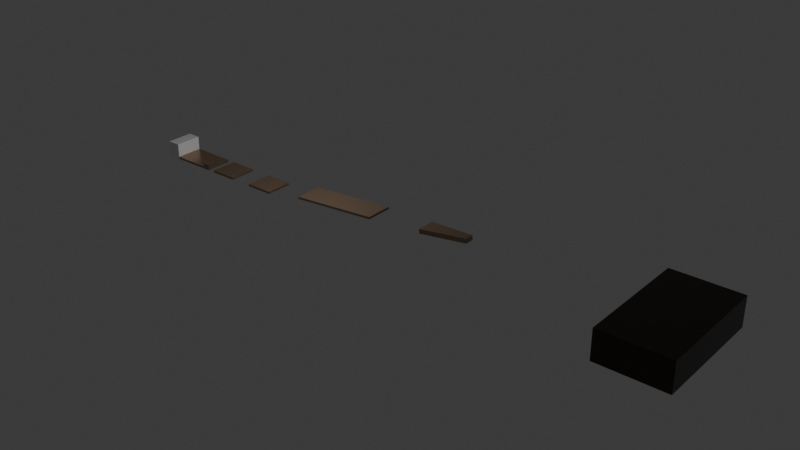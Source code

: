 # Source: stage_ground.blend  (saved by Blender 4.3.34; exported with 4.5.12 LTS)
import bpy
from mathutils import Matrix  # noqa: F401  (used for matrix-valued properties, if any)

bpy.ops.wm.read_factory_settings(use_empty=True)
scene = bpy.context.scene
scene.name = 'Scene'

# ---- collections
col_collection = bpy.data.collections.new('Collection'); scene.collection.children.link(col_collection)
col_01start = bpy.data.collections.new('01Start'); scene.collection.children.link(col_01start)
col_02wallrun = bpy.data.collections.new('02Wallrun'); scene.collection.children.link(col_02wallrun)
col_03wireaction = bpy.data.collections.new('03WireAction'); scene.collection.children.link(col_03wireaction)
col_04rimit5minites = bpy.data.collections.new('04Rimit5minites'); scene.collection.children.link(col_04rimit5minites)
col_mainstage = bpy.data.collections.new('MainStage'); scene.collection.children.link(col_mainstage)

# ---- materials (node trees are filled in below, after node groups)
mat_material_002 = bpy.data.materials.new('Material.002')
mat_material_002.roughness = 0.5
mat_metaru = bpy.data.materials.new('metaru')
mat_metaru.diffuse_color = (0.3916, 0.2705, 0.1845, 1.0)
mat_metaru.roughness = 0.8556
mat_metaru.metallic = 0.8
mat_metaru_001 = bpy.data.materials.new('metaru.001')
mat_metaru_001.diffuse_color = (0.05613, 0.04519, 0.0382, 1.0)
mat_metaru_001.roughness = 0.3
mat_metaru_001.metallic = 0.8

# ---- material node trees
mat_material_002.use_nodes = True; mat_material_002.node_tree.nodes.clear()
_N = mat_material_002.node_tree.nodes; _L = mat_material_002.node_tree.links
n0 = _N.new('ShaderNodeBsdfPrincipled'); n0.name = 'プリンシプルBSDF'; n0.location = (10, 300)
n1 = _N.new('ShaderNodeOutputMaterial'); n1.name = 'マテリアル出力'; n1.location = (300, 300)
n2 = _N.new('ShaderNodeNormalMap'); n2.name = 'ノーマルマップ'; n2.location = (-300, -300)
n2.label = 'Normal/Map'
n2.inputs[0].default_value = 0.0
_L.new(n0.outputs[0], n1.inputs[0])
_L.new(n2.outputs[0], n0.inputs[5])
n1.is_active_output = True
mat_metaru.use_nodes = True; mat_metaru.node_tree.nodes.clear()
_N = mat_metaru.node_tree.nodes; _L = mat_metaru.node_tree.links
n0 = _N.new('ShaderNodeBsdfPrincipled'); n0.name = 'プリンシプルBSDF'; n0.location = (10, 300)
n0.inputs[0].default_value = (0.3916, 0.2705, 0.1845, 1.0)
n0.inputs[1].default_value = 0.8
n0.inputs[2].default_value = 0.3
n1 = _N.new('ShaderNodeOutputMaterial'); n1.name = 'マテリアル出力'; n1.location = (300, 300)
n2 = _N.new('ShaderNodeNormalMap'); n2.name = 'ノーマルマップ'; n2.location = (-300, -300)
n2.label = 'Normal/Map'
n2.inputs[0].default_value = 0.0
_L.new(n0.outputs[0], n1.inputs[0])
_L.new(n2.outputs[0], n0.inputs[5])
n1.is_active_output = True
mat_metaru_001.use_nodes = True; mat_metaru_001.node_tree.nodes.clear()
_N = mat_metaru_001.node_tree.nodes; _L = mat_metaru_001.node_tree.links
n0 = _N.new('ShaderNodeBsdfPrincipled'); n0.name = 'プリンシプルBSDF'; n0.location = (10, 300)
n0.inputs[0].default_value = (0.05613, 0.04519, 0.0382, 1.0)
n0.inputs[1].default_value = 0.8
n0.inputs[2].default_value = 0.3
n1 = _N.new('ShaderNodeOutputMaterial'); n1.name = 'マテリアル出力'; n1.location = (300, 300)
n2 = _N.new('ShaderNodeNormalMap'); n2.name = 'ノーマルマップ'; n2.location = (-300, -300)
n2.label = 'Normal/Map'
n2.inputs[0].default_value = 0.0
_L.new(n0.outputs[0], n1.inputs[0])
_L.new(n2.outputs[0], n0.inputs[5])
n1.is_active_output = True

# ---- world
world_world = bpy.data.worlds.new('World'); scene.world = world_world
world_world.use_nodes = True; world_world.node_tree.nodes.clear()
_N = world_world.node_tree.nodes; _L = world_world.node_tree.links
n0 = _N.new('ShaderNodeOutputWorld'); n0.name = 'World Output'; n0.location = (300, 300)
n1 = _N.new('ShaderNodeBackground'); n1.name = 'Background'; n1.location = (10, 300)
n1.inputs[0].default_value = (0.05088, 0.05088, 0.05088, 1.0)
_L.new(n1.outputs[0], n0.inputs[0])
n0.is_active_output = True
world_world.color = (0.05088, 0.05088, 0.05088)
world_world.sun_shadow_jitter_overblur = 0.0

# ---- lights
light_light = bpy.data.lights.new('Light', 'POINT')
light_light.energy = 1000.0
light_light.shadow_soft_size = 0.1

# ---- meshes
me_cube_002 = bpy.data.meshes.new('Cube.002')
me_cube_002.from_pydata([(1.0, 1.0, 1.0), (1.0, 1.0, -1.0), (1.0, -1.0, 1.0), (1.0, -1.0, -1.0), (-1.0, 1.0, 1.0), (-1.0, 1.0, -1.0), (-1.0, -1.0, 1.0), (-1.0, -1.0, -1.0)], [], [(0, 4, 6, 2), (3, 2, 6, 7), (7, 6, 4, 5), (5, 1, 3, 7), (1, 0, 2, 3), (5, 4, 0, 1)])
me_cube_002.polygons.foreach_set('use_smooth', [True] * 6)
_k = set([(0, 1), (0, 2), (0, 4), (1, 3), (1, 5), (2, 3), (2, 6), (3, 7), (4, 5), (4, 6), (5, 7), (6, 7)])
me_cube_002.attributes.new('sharp_edge', 'BOOLEAN', 'EDGE').data.foreach_set('value', [ (min(e.vertices), max(e.vertices)) in _k for e in me_cube_002.edges])
_uv = me_cube_002.uv_layers.new(name='UVMap')
_uv.uv.foreach_set('vector', [0.625, 0.5, 0.875, 0.5, 0.875, 0.75, 0.625, 0.75, 0.375, 0.75, 0.625, 0.75, 0.625, 1.0, 0.375, 1.0, 0.375, 0.0, 0.625, 0.0, 0.625, 0.25, 0.375, 0.25, 0.125, 0.5, 0.375, 0.5, 0.375, 0.75, 0.125, 0.75, 0.375, 0.5, 0.625, 0.5, 0.625, 0.75, 0.375, 0.75, 0.375, 0.25, 0.625, 0.25, 0.625, 0.5, 0.375, 0.5])
me_cube_002.materials.append(mat_material_002)
me_cube_002.update()
me_cube_002.normals_split_custom_set([tuple(v) for v in zip(*[iter([0.0, 0.0, 1.0, 0.0, 0.0, 1.0, 0.0, 0.0, 1.0, 0.0, 0.0, 1.0, 0.0, -1.0, 0.0, 0.0, -1.0, 0.0, 0.0, -1.0, 0.0, 0.0, -1.0, 0.0, -1.0, 0.0, 0.0, -1.0, 0.0, 0.0, -1.0, 0.0, 0.0, -1.0, 0.0, 0.0, 0.0, 0.0, -1.0, 0.0, 0.0, -1.0, 0.0, 0.0, -1.0, 0.0, 0.0, -1.0, 1.0, 0.0, 0.0, 1.0, 0.0, 0.0, 1.0, 0.0, 0.0, 1.0, 0.0, 0.0, 0.0, 1.0, 0.0, 0.0, 1.0, 0.0, 0.0, 1.0, 0.0, 0.0, 1.0, 0.0])] * 3)])
me_cube_001 = bpy.data.meshes.new('Cube.001')
me_cube_001.from_pydata([(1.0, 1.0, 1.0), (1.0, 1.0, -1.0), (1.0, -1.0, 1.0), (1.0, -1.0, -1.0), (-1.0, 1.0, 1.0), (-1.0, 1.0, -1.0), (-1.0, -1.0, 1.0), (-1.0, -1.0, -1.0)], [], [(0, 4, 6, 2), (3, 2, 6, 7), (7, 6, 4, 5), (5, 1, 3, 7), (1, 0, 2, 3), (5, 4, 0, 1)])
me_cube_001.polygons.foreach_set('use_smooth', [True] * 6)
_k = set([(0, 1), (0, 2), (0, 4), (1, 3), (1, 5), (2, 3), (2, 6), (3, 7), (4, 5), (4, 6), (5, 7), (6, 7)])
me_cube_001.attributes.new('sharp_edge', 'BOOLEAN', 'EDGE').data.foreach_set('value', [ (min(e.vertices), max(e.vertices)) in _k for e in me_cube_001.edges])
_uv = me_cube_001.uv_layers.new(name='UVMap')
_uv.uv.foreach_set('vector', [0.625, 0.5, 0.875, 0.5, 0.875, 0.75, 0.625, 0.75, 0.375, 0.75, 0.625, 0.75, 0.625, 1.0, 0.375, 1.0, 0.375, 0.0, 0.625, 0.0, 0.625, 0.25, 0.375, 0.25, 0.125, 0.5, 0.375, 0.5, 0.375, 0.75, 0.125, 0.75, 0.375, 0.5, 0.625, 0.5, 0.625, 0.75, 0.375, 0.75, 0.375, 0.25, 0.625, 0.25, 0.625, 0.5, 0.375, 0.5])
me_cube_001.materials.append(mat_metaru)
me_cube_001.update()
me_cube_001.normals_split_custom_set([tuple(v) for v in zip(*[iter([0.0, 0.0, 1.0, 0.0, 0.0, 1.0, 0.0, 0.0, 1.0, 0.0, 0.0, 1.0, 0.0, -1.0, 0.0, 0.0, -1.0, 0.0, 0.0, -1.0, 0.0, 0.0, -1.0, 0.0, -1.0, 0.0, 0.0, -1.0, 0.0, 0.0, -1.0, 0.0, 0.0, -1.0, 0.0, 0.0, 0.0, 0.0, -1.0, 0.0, 0.0, -1.0, 0.0, 0.0, -1.0, 0.0, 0.0, -1.0, 1.0, 0.0, 0.0, 1.0, 0.0, 0.0, 1.0, 0.0, 0.0, 1.0, 0.0, 0.0, 0.0, 1.0, 0.0, 0.0, 1.0, 0.0, 0.0, 1.0, 0.0, 0.0, 1.0, 0.0])] * 3)])
me_cube_006 = bpy.data.meshes.new('Cube.006')
me_cube_006.from_pydata([(-1.0, -1.0, -1.0), (-1.0, -1.0, 1.0), (-1.0, 1.0, -1.0), (-1.0, 1.0, 1.0), (1.0, -1.0, -1.0), (1.0, -1.0, 1.0), (1.0, 1.0, -1.0), (1.0, 1.0, 1.0)], [], [(0, 1, 3, 2), (2, 3, 7, 6), (6, 7, 5, 4), (4, 5, 1, 0), (2, 6, 4, 0), (7, 3, 1, 5)])
me_cube_006.polygons.foreach_set('use_smooth', [True] * 6)
_k = set([(0, 1), (0, 2), (0, 4), (1, 3), (1, 5), (2, 3), (2, 6), (3, 7), (4, 5), (4, 6), (5, 7), (6, 7)])
me_cube_006.attributes.new('sharp_edge', 'BOOLEAN', 'EDGE').data.foreach_set('value', [ (min(e.vertices), max(e.vertices)) in _k for e in me_cube_006.edges])
_uv = me_cube_006.uv_layers.new(name='UVMap')
_uv.uv.foreach_set('vector', [0.375, 0.0, 0.625, 0.0, 0.625, 0.25, 0.375, 0.25, 0.375, 0.25, 0.625, 0.25, 0.625, 0.5, 0.375, 0.5, 0.375, 0.5, 0.625, 0.5, 0.625, 0.75, 0.375, 0.75, 0.375, 0.75, 0.625, 0.75, 0.625, 1.0, 0.375, 1.0, 0.125, 0.5, 0.375, 0.5, 0.375, 0.75, 0.125, 0.75, 0.625, 0.5, 0.875, 0.5, 0.875, 0.75, 0.625, 0.75])
me_cube_006.materials.append(mat_metaru)
me_cube_006.update()
me_cube_006.normals_split_custom_set([tuple(v) for v in zip(*[iter([-1.0, 0.0, 0.0, -1.0, 0.0, 0.0, -1.0, 0.0, 0.0, -1.0, 0.0, 0.0, 0.0, 1.0, 0.0, 0.0, 1.0, 0.0, 0.0, 1.0, 0.0, 0.0, 1.0, 0.0, 1.0, 0.0, 0.0, 1.0, 0.0, 0.0, 1.0, 0.0, 0.0, 1.0, 0.0, 0.0, 0.0, -1.0, 0.0, 0.0, -1.0, 0.0, 0.0, -1.0, 0.0, 0.0, -1.0, 0.0, 0.0, 0.0, -1.0, 0.0, 0.0, -1.0, 0.0, 0.0, -1.0, 0.0, 0.0, -1.0, 0.0, 0.0, 1.0, 0.0, 0.0, 1.0, 0.0, 0.0, 1.0, 0.0, 0.0, 1.0])] * 3)])
me_cube_019 = bpy.data.meshes.new('Cube.019')
me_cube_019.from_pydata([(1.0, 1.0, 1.0), (1.0, 1.0, -1.0), (1.0, -1.0, 1.0), (1.0, -1.0, -1.0), (-1.0, 1.0, 1.0), (-1.0, 1.0, -1.0), (-1.0, -1.0, 1.0), (-1.0, -1.0, -1.0)], [], [(0, 4, 6, 2), (3, 2, 6, 7), (7, 6, 4, 5), (5, 1, 3, 7), (1, 0, 2, 3), (5, 4, 0, 1)])
me_cube_019.polygons.foreach_set('use_smooth', [True] * 6)
_k = set([(0, 1), (0, 2), (0, 4), (1, 3), (1, 5), (2, 3), (2, 6), (3, 7), (4, 5), (4, 6), (5, 7), (6, 7)])
me_cube_019.attributes.new('sharp_edge', 'BOOLEAN', 'EDGE').data.foreach_set('value', [ (min(e.vertices), max(e.vertices)) in _k for e in me_cube_019.edges])
_uv = me_cube_019.uv_layers.new(name='UVMap')
_uv.uv.foreach_set('vector', [0.625, 0.5, 0.875, 0.5, 0.875, 0.75, 0.625, 0.75, 0.375, 0.75, 0.625, 0.75, 0.625, 1.0, 0.375, 1.0, 0.375, 0.0, 0.625, 0.0, 0.625, 0.25, 0.375, 0.25, 0.125, 0.5, 0.375, 0.5, 0.375, 0.75, 0.125, 0.75, 0.375, 0.5, 0.625, 0.5, 0.625, 0.75, 0.375, 0.75, 0.375, 0.25, 0.625, 0.25, 0.625, 0.5, 0.375, 0.5])
me_cube_019.materials.append(mat_metaru)
me_cube_019.update()
me_cube_019.normals_split_custom_set([tuple(v) for v in zip(*[iter([0.0, 0.0, 1.0, 0.0, 0.0, 1.0, 0.0, 0.0, 1.0, 0.0, 0.0, 1.0, 0.0, -1.0, 0.0, 0.0, -1.0, 0.0, 0.0, -1.0, 0.0, 0.0, -1.0, 0.0, -1.0, 0.0, 0.0, -1.0, 0.0, 0.0, -1.0, 0.0, 0.0, -1.0, 0.0, 0.0, 0.0, 0.0, -1.0, 0.0, 0.0, -1.0, 0.0, 0.0, -1.0, 0.0, 0.0, -1.0, 1.0, 0.0, 0.0, 1.0, 0.0, 0.0, 1.0, 0.0, 0.0, 1.0, 0.0, 0.0, 0.0, 1.0, 0.0, 0.0, 1.0, 0.0, 0.0, 1.0, 0.0, 0.0, 1.0, 0.0])] * 3)])
me_cube_021 = bpy.data.meshes.new('Cube.021')
me_cube_021.from_pydata([(1.0, 1.0, 1.0), (1.0, 1.0, -1.0), (1.0, -1.0, 1.0), (1.0, -1.0, -1.0), (-1.0, 1.0, 1.0), (-1.0, 1.0, -1.0), (-1.0, -1.0, 1.0), (-1.0, -1.0, -1.0)], [], [(0, 4, 6, 2), (3, 2, 6, 7), (7, 6, 4, 5), (5, 1, 3, 7), (1, 0, 2, 3), (5, 4, 0, 1)])
me_cube_021.polygons.foreach_set('use_smooth', [True] * 6)
_k = set([(0, 1), (0, 2), (0, 4), (1, 3), (1, 5), (2, 3), (2, 6), (3, 7), (4, 5), (4, 6), (5, 7), (6, 7)])
me_cube_021.attributes.new('sharp_edge', 'BOOLEAN', 'EDGE').data.foreach_set('value', [ (min(e.vertices), max(e.vertices)) in _k for e in me_cube_021.edges])
_uv = me_cube_021.uv_layers.new(name='UVMap')
_uv.uv.foreach_set('vector', [0.625, 0.5, 0.875, 0.5, 0.875, 0.75, 0.625, 0.75, 0.375, 0.75, 0.625, 0.75, 0.625, 1.0, 0.375, 1.0, 0.375, 0.0, 0.625, 0.0, 0.625, 0.25, 0.375, 0.25, 0.125, 0.5, 0.375, 0.5, 0.375, 0.75, 0.125, 0.75, 0.375, 0.5, 0.625, 0.5, 0.625, 0.75, 0.375, 0.75, 0.375, 0.25, 0.625, 0.25, 0.625, 0.5, 0.375, 0.5])
me_cube_021.materials.append(mat_metaru)
me_cube_021.update()
me_cube_021.normals_split_custom_set([tuple(v) for v in zip(*[iter([0.0, 0.0, 1.0, 0.0, 0.0, 1.0, 0.0, 0.0, 1.0, 0.0, 0.0, 1.0, 0.0, -1.0, 0.0, 0.0, -1.0, 0.0, 0.0, -1.0, 0.0, 0.0, -1.0, 0.0, -1.0, 0.0, 0.0, -1.0, 0.0, 0.0, -1.0, 0.0, 0.0, -1.0, 0.0, 0.0, 0.0, 0.0, -1.0, 0.0, 0.0, -1.0, 0.0, 0.0, -1.0, 0.0, 0.0, -1.0, 1.0, 0.0, 0.0, 1.0, 0.0, 0.0, 1.0, 0.0, 0.0, 1.0, 0.0, 0.0, 0.0, 1.0, 0.0, 0.0, 1.0, 0.0, 0.0, 1.0, 0.0, 0.0, 1.0, 0.0])] * 3)])
me_cube_022 = bpy.data.meshes.new('Cube.022')
me_cube_022.from_pydata([(1.0, 1.0, 1.0), (1.0, 1.0, -1.0), (1.0, -1.0, 1.0), (1.0, -1.0, -1.0), (-1.0, 1.0, 1.0), (-1.0, 1.0, -1.0), (-1.0, -1.0, 1.0), (-1.0, -1.0, -1.0)], [], [(0, 4, 6, 2), (3, 2, 6, 7), (7, 6, 4, 5), (5, 1, 3, 7), (1, 0, 2, 3), (5, 4, 0, 1)])
me_cube_022.polygons.foreach_set('use_smooth', [True] * 6)
_k = set([(0, 1), (0, 2), (0, 4), (1, 3), (1, 5), (2, 3), (2, 6), (3, 7), (4, 5), (4, 6), (5, 7), (6, 7)])
me_cube_022.attributes.new('sharp_edge', 'BOOLEAN', 'EDGE').data.foreach_set('value', [ (min(e.vertices), max(e.vertices)) in _k for e in me_cube_022.edges])
_uv = me_cube_022.uv_layers.new(name='UVMap')
_uv.uv.foreach_set('vector', [0.625, 0.5, 0.875, 0.5, 0.875, 0.75, 0.625, 0.75, 0.375, 0.75, 0.625, 0.75, 0.625, 1.0, 0.375, 1.0, 0.375, 0.0, 0.625, 0.0, 0.625, 0.25, 0.375, 0.25, 0.125, 0.5, 0.375, 0.5, 0.375, 0.75, 0.125, 0.75, 0.375, 0.5, 0.625, 0.5, 0.625, 0.75, 0.375, 0.75, 0.375, 0.25, 0.625, 0.25, 0.625, 0.5, 0.375, 0.5])
me_cube_022.materials.append(mat_metaru)
me_cube_022.update()
me_cube_022.normals_split_custom_set([tuple(v) for v in zip(*[iter([0.0, 0.0, 1.0, 0.0, 0.0, 1.0, 0.0, 0.0, 1.0, 0.0, 0.0, 1.0, 0.0, -1.0, 0.0, 0.0, -1.0, 0.0, 0.0, -1.0, 0.0, 0.0, -1.0, 0.0, -1.0, 0.0, 0.0, -1.0, 0.0, 0.0, -1.0, 0.0, 0.0, -1.0, 0.0, 0.0, 0.0, 0.0, -1.0, 0.0, 0.0, -1.0, 0.0, 0.0, -1.0, 0.0, 0.0, -1.0, 1.0, 0.0, 0.0, 1.0, 0.0, 0.0, 1.0, 0.0, 0.0, 1.0, 0.0, 0.0, 0.0, 1.0, 0.0, 0.0, 1.0, 0.0, 0.0, 1.0, 0.0, 0.0, 1.0, 0.0])] * 3)])
me_cube_013 = bpy.data.meshes.new('Cube.013')
me_cube_013.from_pydata([(1.0, 1.0, 1.0), (1.0, 1.0, -1.0), (1.0, -1.0, 1.0), (1.0, -1.0, -1.0), (-1.0, 0.4586, 1.0), (-1.0, 0.4586, -1.0), (-1.0, -0.5212, 1.0), (-1.0, -0.5212, -1.0)], [], [(0, 4, 6, 2), (3, 2, 6, 7), (7, 6, 4, 5), (5, 1, 3, 7), (1, 0, 2, 3), (5, 4, 0, 1)])
me_cube_013.polygons.foreach_set('use_smooth', [True] * 6)
_k = set([(0, 1), (0, 2), (0, 4), (1, 3), (1, 5), (2, 3), (2, 6), (3, 7), (4, 5), (4, 6), (5, 7), (6, 7)])
me_cube_013.attributes.new('sharp_edge', 'BOOLEAN', 'EDGE').data.foreach_set('value', [ (min(e.vertices), max(e.vertices)) in _k for e in me_cube_013.edges])
_uv = me_cube_013.uv_layers.new(name='UVMap')
_uv.uv.foreach_set('vector', [0.625, 0.5, 0.875, 0.5, 0.875, 0.75, 0.625, 0.75, 0.375, 0.75, 0.625, 0.75, 0.625, 1.0, 0.375, 1.0, 0.375, 0.0, 0.625, 0.0, 0.625, 0.25, 0.375, 0.25, 0.125, 0.5, 0.375, 0.5, 0.375, 0.75, 0.125, 0.75, 0.375, 0.5, 0.625, 0.5, 0.625, 0.75, 0.375, 0.75, 0.375, 0.25, 0.625, 0.25, 0.625, 0.5, 0.375, 0.5])
me_cube_013.materials.append(mat_metaru)
me_cube_013.update()
me_cube_013.normals_split_custom_set([tuple(v) for v in zip(*[iter([0.0, 2.4e-07, 1.0, 0.0, 2.4e-07, 1.0, 0.0, 2.4e-07, 1.0, 0.0, 2.4e-07, 1.0, -0.2328, -0.9725, 0.0, -0.2328, -0.9725, 0.0, -0.2328, -0.9725, 0.0, -0.2328, -0.9725, 0.0, -1.0, 0.0, 0.0, -1.0, 0.0, 0.0, -1.0, 0.0, 0.0, -1.0, 0.0, 0.0, 2e-08, -2.2e-07, -1.0, 2e-08, -2.2e-07, -1.0, 2e-08, -2.2e-07, -1.0, 2e-08, -2.2e-07, -1.0, 1.0, 0.0, 0.0, 1.0, 0.0, 0.0, 1.0, 0.0, 0.0, 1.0, 0.0, 0.0, -0.2613, 0.9653, 0.0, -0.2613, 0.9653, 0.0, -0.2613, 0.9653, 0.0, -0.2613, 0.9653, 0.0])] * 3)])
me_cube_014 = bpy.data.meshes.new('Cube.014')
me_cube_014.from_pydata([(1.0, 1.0, 1.0), (1.0, 1.0, -1.0), (1.0, -1.0, 1.0), (1.0, -1.0, -1.0), (-1.0, 1.0, 1.0), (-1.0, 1.0, -1.0), (-1.0, -1.0, 1.0), (-1.0, -1.0, -1.0)], [], [(0, 4, 6, 2), (3, 2, 6, 7), (7, 6, 4, 5), (5, 1, 3, 7), (1, 0, 2, 3), (5, 4, 0, 1)])
me_cube_014.polygons.foreach_set('use_smooth', [True] * 6)
_k = set([(0, 1), (0, 2), (0, 4), (1, 3), (1, 5), (2, 3), (2, 6), (3, 7), (4, 5), (4, 6), (5, 7), (6, 7)])
me_cube_014.attributes.new('sharp_edge', 'BOOLEAN', 'EDGE').data.foreach_set('value', [ (min(e.vertices), max(e.vertices)) in _k for e in me_cube_014.edges])
_uv = me_cube_014.uv_layers.new(name='UVMap')
_uv.uv.foreach_set('vector', [0.625, 0.5, 0.875, 0.5, 0.875, 0.75, 0.625, 0.75, 0.375, 0.75, 0.625, 0.75, 0.625, 1.0, 0.375, 1.0, 0.375, 0.0, 0.625, 0.0, 0.625, 0.25, 0.375, 0.25, 0.125, 0.5, 0.375, 0.5, 0.375, 0.75, 0.125, 0.75, 0.375, 0.5, 0.625, 0.5, 0.625, 0.75, 0.375, 0.75, 0.375, 0.25, 0.625, 0.25, 0.625, 0.5, 0.375, 0.5])
me_cube_014.materials.append(mat_metaru_001)
me_cube_014.update()
me_cube_014.normals_split_custom_set([tuple(v) for v in zip(*[iter([0.0, 0.0, 1.0, 0.0, 0.0, 1.0, 0.0, 0.0, 1.0, 0.0, 0.0, 1.0, 0.0, -1.0, 0.0, 0.0, -1.0, 0.0, 0.0, -1.0, 0.0, 0.0, -1.0, 0.0, -1.0, 0.0, 0.0, -1.0, 0.0, 0.0, -1.0, 0.0, 0.0, -1.0, 0.0, 0.0, 0.0, 0.0, -1.0, 0.0, 0.0, -1.0, 0.0, 0.0, -1.0, 0.0, 0.0, -1.0, 1.0, 0.0, 0.0, 1.0, 0.0, 0.0, 1.0, 0.0, 0.0, 1.0, 0.0, 0.0, 0.0, 1.0, 0.0, 0.0, 1.0, 0.0, 0.0, 1.0, 0.0, 0.0, 1.0, 0.0])] * 3)])

# ---- objects
ob_light = bpy.data.objects.new('Light', light_light)
ob_0start_ground = bpy.data.objects.new('0start_ground', me_cube_002)
ob_1ground = bpy.data.objects.new('1ground', me_cube_001)
ob_1jump = bpy.data.objects.new('1jump', me_cube_006)
ob_2ground = bpy.data.objects.new('2ground', me_cube_019)
ob_3wireaction = bpy.data.objects.new('3wireaction', me_cube_021)
ob_4tutorialclear = bpy.data.objects.new('4tutorialClear', me_cube_022)
ob_2ground_001 = bpy.data.objects.new('2ground.001', me_cube_013)
ob_0stair4_002 = bpy.data.objects.new('0stair4.002', me_cube_014)

# ---- transforms, parenting, visibility, modifiers, constraints
ob_light.location = (5.314, -0.7054, 5.904)
ob_light.rotation_euler = (0.6503, 0.05522, 5.008)
ob_light.lock_rotations_4d = False
ob_light.empty_display_type = 'ARROWS'
ob_light.color = (0.0, 0.0, 0.0, 0.0)
ob_light.lineart.crease_threshold = 0.0
ob_0start_ground.location = (-3.11, 0.3001, 0.25)
ob_0start_ground.rotation_euler = (0.0, -0.0, 3.142)
ob_0start_ground.scale = (0.2996, 0.6, 0.35)
ob_0start_ground.color = (0.8, 0.8, 0.8, 1.0)
ob_1ground.location = (-1.81, 0.3001, -0.05)
ob_1ground.rotation_euler = (0.0, -0.0, 3.142)
ob_1ground.scale = (1.0, 0.6, 0.05)
ob_1ground.color = (0.8, 0.8, 0.8, 1.0)
ob_1jump.location = (-0.95, -0.0449, 0.075)
ob_1jump.rotation_euler = (0.0, -0.0, 3.142)
ob_1jump.scale = (0.1399, 0.2539, 0.07672)
ob_1jump.color = (0.8, 0.8, 0.8, 1.0)
ob_2ground.location = (0.14, 0.3001, -0.05)
ob_2ground.rotation_euler = (0.0, -0.0, 3.142)
ob_2ground.scale = (0.618, 0.6, 0.05)
ob_2ground.color = (0.8, 0.8, 0.8, 1.0)
ob_3wireaction.location = (2.39, 0.3001, -0.05)
ob_3wireaction.rotation_euler = (0.0, -0.0, 3.142)
ob_3wireaction.scale = (0.618, 0.6, 0.05)
ob_3wireaction.color = (0.8, 0.8, 0.8, 1.0)
ob_4tutorialclear.location = (6.732, 0.3001, 0.4232)
ob_4tutorialclear.rotation_euler = (0.0, 0.08004, 3.142)
ob_4tutorialclear.scale = (1.96, 0.6, 0.05)
ob_4tutorialclear.color = (0.8, 0.8, 0.8, 1.0)
ob_2ground_001.location = (12.09, 0.3001, 0.8)
ob_2ground_001.rotation_euler = (0.0, 0.08645, 3.142)
ob_2ground_001.scale = (1.044, 0.4, 0.1)
ob_2ground_001.color = (0.8, 0.8, 0.8, 1.0)
ob_0stair4_002.location = (21.46, 0.3001, 0.4)
ob_0stair4_002.rotation_euler = (0.0, -0.0, 3.142)
ob_0stair4_002.scale = (1.483, 2.561, 0.6418)
ob_0stair4_002.color = (0.8, 0.8, 0.8, 1.0)

# ---- collection membership
col_collection.objects.link(ob_light)
col_01start.objects.link(ob_0start_ground)
col_01start.objects.link(ob_1ground)
col_01start.objects.link(ob_1jump)
col_02wallrun.objects.link(ob_2ground)
col_03wireaction.objects.link(ob_3wireaction)
col_04rimit5minites.objects.link(ob_4tutorialclear)
col_mainstage.objects.link(ob_2ground_001)
col_mainstage.objects.link(ob_0stair4_002)

# ---- scene / render settings (as saved in the file)
scene.frame_start = 1; scene.frame_end = 250; scene.frame_set(1)
scene.render.engine = 'BLENDER_EEVEE_NEXT'
bpy.context.view_layer.update()

# ---- added for rendering (the .blend has no active camera): camera
cam_auto = bpy.data.cameras.new('AutoCamera')
cam_auto.lens = 50.0
cam_auto.sensor_width = 36.0
cam_auto.clip_end = 1000.0
ob_auto_camera = bpy.data.objects.new('AutoCamera', cam_auto)
scene.collection.objects.link(ob_auto_camera)
ob_auto_camera.location = (34.6331, -29.5398, 20.2932)
ob_auto_camera.rotation_euler = (1.09748, -7.21219e-08, 0.694738)
scene.camera = ob_auto_camera
bpy.context.view_layer.update()
